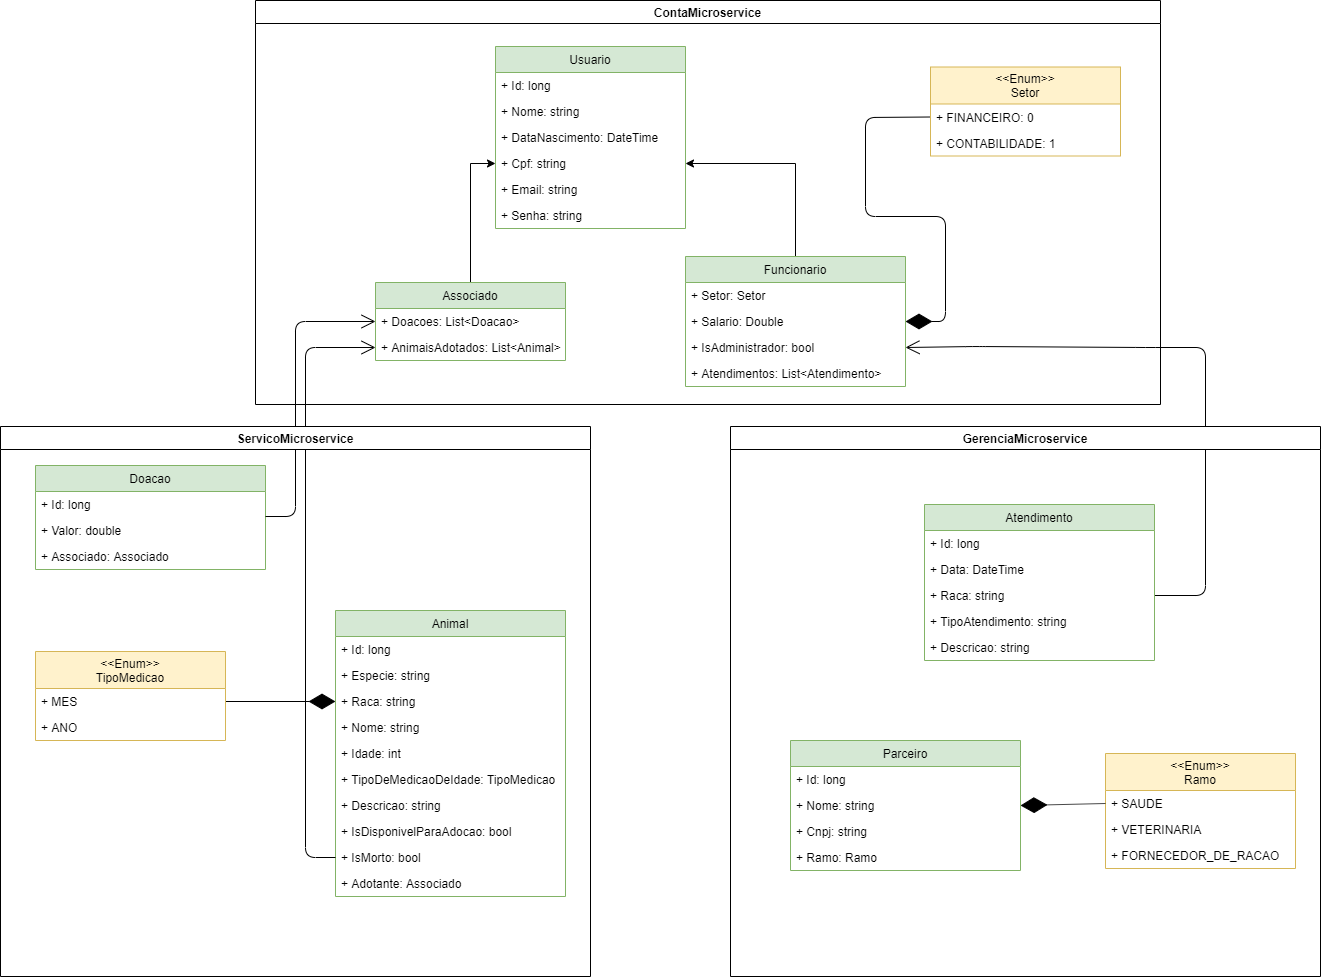

The diagram above was exported from draw.io. Its source (the exported page's mxGraphModel, read from the mxfile embedded in the PNG):
<mxGraphModel dx="1789" dy="1511" grid="1" gridSize="10" guides="1" tooltips="1" connect="1" arrows="1" fold="1" page="1" pageScale="1" pageWidth="850" pageHeight="1100" math="0" shadow="0">
  <root>
    <mxCell id="0" />
    <mxCell id="1" parent="0" />
    <mxCell id="dS304qo7DSMuc6FpCLvr-1" value="Usuario" style="swimlane;fontStyle=0;childLayout=stackLayout;horizontal=1;startSize=26;fillColor=#d5e8d4;horizontalStack=0;resizeParent=1;resizeParentMax=0;resizeLast=0;collapsible=1;marginBottom=0;strokeColor=#82b366;" vertex="1" parent="1">
      <mxGeometry x="420" width="190" height="182" as="geometry" />
    </mxCell>
    <mxCell id="dS304qo7DSMuc6FpCLvr-2" value="+ Id: long" style="text;strokeColor=none;fillColor=none;align=left;verticalAlign=top;spacingLeft=4;spacingRight=4;overflow=hidden;rotatable=0;points=[[0,0.5],[1,0.5]];portConstraint=eastwest;" vertex="1" parent="dS304qo7DSMuc6FpCLvr-1">
      <mxGeometry y="26" width="190" height="26" as="geometry" />
    </mxCell>
    <mxCell id="dS304qo7DSMuc6FpCLvr-3" value="+ Nome: string" style="text;strokeColor=none;fillColor=none;align=left;verticalAlign=top;spacingLeft=4;spacingRight=4;overflow=hidden;rotatable=0;points=[[0,0.5],[1,0.5]];portConstraint=eastwest;" vertex="1" parent="dS304qo7DSMuc6FpCLvr-1">
      <mxGeometry y="52" width="190" height="26" as="geometry" />
    </mxCell>
    <mxCell id="dS304qo7DSMuc6FpCLvr-4" value="+ DataNascimento: DateTime" style="text;strokeColor=none;fillColor=none;align=left;verticalAlign=top;spacingLeft=4;spacingRight=4;overflow=hidden;rotatable=0;points=[[0,0.5],[1,0.5]];portConstraint=eastwest;" vertex="1" parent="dS304qo7DSMuc6FpCLvr-1">
      <mxGeometry y="78" width="190" height="26" as="geometry" />
    </mxCell>
    <mxCell id="dS304qo7DSMuc6FpCLvr-5" value="+ Cpf: string" style="text;strokeColor=none;fillColor=none;align=left;verticalAlign=top;spacingLeft=4;spacingRight=4;overflow=hidden;rotatable=0;points=[[0,0.5],[1,0.5]];portConstraint=eastwest;" vertex="1" parent="dS304qo7DSMuc6FpCLvr-1">
      <mxGeometry y="104" width="190" height="26" as="geometry" />
    </mxCell>
    <mxCell id="dS304qo7DSMuc6FpCLvr-6" value="+ Email: string" style="text;strokeColor=none;fillColor=none;align=left;verticalAlign=top;spacingLeft=4;spacingRight=4;overflow=hidden;rotatable=0;points=[[0,0.5],[1,0.5]];portConstraint=eastwest;" vertex="1" parent="dS304qo7DSMuc6FpCLvr-1">
      <mxGeometry y="130" width="190" height="26" as="geometry" />
    </mxCell>
    <mxCell id="dS304qo7DSMuc6FpCLvr-7" value="+ Senha: string" style="text;strokeColor=none;fillColor=none;align=left;verticalAlign=top;spacingLeft=4;spacingRight=4;overflow=hidden;rotatable=0;points=[[0,0.5],[1,0.5]];portConstraint=eastwest;" vertex="1" parent="dS304qo7DSMuc6FpCLvr-1">
      <mxGeometry y="156" width="190" height="26" as="geometry" />
    </mxCell>
    <mxCell id="dS304qo7DSMuc6FpCLvr-8" style="edgeStyle=orthogonalEdgeStyle;rounded=0;orthogonalLoop=1;jettySize=auto;html=1;exitX=0.5;exitY=0;exitDx=0;exitDy=0;entryX=1;entryY=0.5;entryDx=0;entryDy=0;" edge="1" parent="1" source="dS304qo7DSMuc6FpCLvr-9" target="dS304qo7DSMuc6FpCLvr-5">
      <mxGeometry relative="1" as="geometry" />
    </mxCell>
    <mxCell id="dS304qo7DSMuc6FpCLvr-9" value="Funcionario" style="swimlane;fontStyle=0;childLayout=stackLayout;horizontal=1;startSize=26;fillColor=#d5e8d4;horizontalStack=0;resizeParent=1;resizeParentMax=0;resizeLast=0;collapsible=1;marginBottom=0;strokeColor=#82b366;" vertex="1" parent="1">
      <mxGeometry x="610" y="210" width="220" height="130" as="geometry" />
    </mxCell>
    <mxCell id="dS304qo7DSMuc6FpCLvr-10" value="+ Setor: Setor" style="text;strokeColor=none;fillColor=none;align=left;verticalAlign=top;spacingLeft=4;spacingRight=4;overflow=hidden;rotatable=0;points=[[0,0.5],[1,0.5]];portConstraint=eastwest;" vertex="1" parent="dS304qo7DSMuc6FpCLvr-9">
      <mxGeometry y="26" width="220" height="26" as="geometry" />
    </mxCell>
    <mxCell id="dS304qo7DSMuc6FpCLvr-11" value="+ Salario: Double" style="text;strokeColor=none;fillColor=none;align=left;verticalAlign=top;spacingLeft=4;spacingRight=4;overflow=hidden;rotatable=0;points=[[0,0.5],[1,0.5]];portConstraint=eastwest;" vertex="1" parent="dS304qo7DSMuc6FpCLvr-9">
      <mxGeometry y="52" width="220" height="26" as="geometry" />
    </mxCell>
    <mxCell id="dS304qo7DSMuc6FpCLvr-12" value="+ IsAdministrador: bool" style="text;strokeColor=none;fillColor=none;align=left;verticalAlign=top;spacingLeft=4;spacingRight=4;overflow=hidden;rotatable=0;points=[[0,0.5],[1,0.5]];portConstraint=eastwest;" vertex="1" parent="dS304qo7DSMuc6FpCLvr-9">
      <mxGeometry y="78" width="220" height="26" as="geometry" />
    </mxCell>
    <mxCell id="dS304qo7DSMuc6FpCLvr-59" value="+ Atendimentos: List&lt;Atendimento&gt;" style="text;strokeColor=none;fillColor=none;align=left;verticalAlign=top;spacingLeft=4;spacingRight=4;overflow=hidden;rotatable=0;points=[[0,0.5],[1,0.5]];portConstraint=eastwest;" vertex="1" parent="dS304qo7DSMuc6FpCLvr-9">
      <mxGeometry y="104" width="220" height="26" as="geometry" />
    </mxCell>
    <mxCell id="dS304qo7DSMuc6FpCLvr-13" value="Animal" style="swimlane;fontStyle=0;childLayout=stackLayout;horizontal=1;startSize=26;fillColor=#d5e8d4;horizontalStack=0;resizeParent=1;resizeParentMax=0;resizeLast=0;collapsible=1;marginBottom=0;strokeColor=#82b366;" vertex="1" parent="1">
      <mxGeometry x="260" y="564" width="230" height="286" as="geometry" />
    </mxCell>
    <mxCell id="dS304qo7DSMuc6FpCLvr-14" value="+ Id: long" style="text;strokeColor=none;fillColor=none;align=left;verticalAlign=top;spacingLeft=4;spacingRight=4;overflow=hidden;rotatable=0;points=[[0,0.5],[1,0.5]];portConstraint=eastwest;" vertex="1" parent="dS304qo7DSMuc6FpCLvr-13">
      <mxGeometry y="26" width="230" height="26" as="geometry" />
    </mxCell>
    <mxCell id="dS304qo7DSMuc6FpCLvr-15" value="+ Especie: string" style="text;strokeColor=none;fillColor=none;align=left;verticalAlign=top;spacingLeft=4;spacingRight=4;overflow=hidden;rotatable=0;points=[[0,0.5],[1,0.5]];portConstraint=eastwest;" vertex="1" parent="dS304qo7DSMuc6FpCLvr-13">
      <mxGeometry y="52" width="230" height="26" as="geometry" />
    </mxCell>
    <mxCell id="dS304qo7DSMuc6FpCLvr-16" value="+ Raca: string" style="text;strokeColor=none;fillColor=none;align=left;verticalAlign=top;spacingLeft=4;spacingRight=4;overflow=hidden;rotatable=0;points=[[0,0.5],[1,0.5]];portConstraint=eastwest;" vertex="1" parent="dS304qo7DSMuc6FpCLvr-13">
      <mxGeometry y="78" width="230" height="26" as="geometry" />
    </mxCell>
    <mxCell id="dS304qo7DSMuc6FpCLvr-17" value="+ Nome: string" style="text;strokeColor=none;fillColor=none;align=left;verticalAlign=top;spacingLeft=4;spacingRight=4;overflow=hidden;rotatable=0;points=[[0,0.5],[1,0.5]];portConstraint=eastwest;" vertex="1" parent="dS304qo7DSMuc6FpCLvr-13">
      <mxGeometry y="104" width="230" height="26" as="geometry" />
    </mxCell>
    <mxCell id="dS304qo7DSMuc6FpCLvr-18" value="+ Idade: int" style="text;strokeColor=none;fillColor=none;align=left;verticalAlign=top;spacingLeft=4;spacingRight=4;overflow=hidden;rotatable=0;points=[[0,0.5],[1,0.5]];portConstraint=eastwest;" vertex="1" parent="dS304qo7DSMuc6FpCLvr-13">
      <mxGeometry y="130" width="230" height="26" as="geometry" />
    </mxCell>
    <mxCell id="dS304qo7DSMuc6FpCLvr-19" value="+ TipoDeMedicaoDeIdade: TipoMedicao" style="text;strokeColor=none;fillColor=none;align=left;verticalAlign=top;spacingLeft=4;spacingRight=4;overflow=hidden;rotatable=0;points=[[0,0.5],[1,0.5]];portConstraint=eastwest;" vertex="1" parent="dS304qo7DSMuc6FpCLvr-13">
      <mxGeometry y="156" width="230" height="26" as="geometry" />
    </mxCell>
    <mxCell id="dS304qo7DSMuc6FpCLvr-20" value="+ Descricao: string" style="text;strokeColor=none;fillColor=none;align=left;verticalAlign=top;spacingLeft=4;spacingRight=4;overflow=hidden;rotatable=0;points=[[0,0.5],[1,0.5]];portConstraint=eastwest;" vertex="1" parent="dS304qo7DSMuc6FpCLvr-13">
      <mxGeometry y="182" width="230" height="26" as="geometry" />
    </mxCell>
    <mxCell id="dS304qo7DSMuc6FpCLvr-21" value="+ IsDisponivelParaAdocao: bool" style="text;strokeColor=none;fillColor=none;align=left;verticalAlign=top;spacingLeft=4;spacingRight=4;overflow=hidden;rotatable=0;points=[[0,0.5],[1,0.5]];portConstraint=eastwest;" vertex="1" parent="dS304qo7DSMuc6FpCLvr-13">
      <mxGeometry y="208" width="230" height="26" as="geometry" />
    </mxCell>
    <mxCell id="dS304qo7DSMuc6FpCLvr-22" value="+ IsMorto: bool" style="text;strokeColor=none;fillColor=none;align=left;verticalAlign=top;spacingLeft=4;spacingRight=4;overflow=hidden;rotatable=0;points=[[0,0.5],[1,0.5]];portConstraint=eastwest;" vertex="1" parent="dS304qo7DSMuc6FpCLvr-13">
      <mxGeometry y="234" width="230" height="26" as="geometry" />
    </mxCell>
    <mxCell id="dS304qo7DSMuc6FpCLvr-23" value="+ Adotante: Associado" style="text;strokeColor=none;fillColor=none;align=left;verticalAlign=top;spacingLeft=4;spacingRight=4;overflow=hidden;rotatable=0;points=[[0,0.5],[1,0.5]];portConstraint=eastwest;" vertex="1" parent="dS304qo7DSMuc6FpCLvr-13">
      <mxGeometry y="260" width="230" height="26" as="geometry" />
    </mxCell>
    <mxCell id="dS304qo7DSMuc6FpCLvr-27" style="edgeStyle=orthogonalEdgeStyle;rounded=0;orthogonalLoop=1;jettySize=auto;html=1;exitX=0.5;exitY=0;exitDx=0;exitDy=0;entryX=0;entryY=0.5;entryDx=0;entryDy=0;" edge="1" parent="1" source="dS304qo7DSMuc6FpCLvr-28" target="dS304qo7DSMuc6FpCLvr-5">
      <mxGeometry relative="1" as="geometry" />
    </mxCell>
    <mxCell id="dS304qo7DSMuc6FpCLvr-28" value="Associado" style="swimlane;fontStyle=0;childLayout=stackLayout;horizontal=1;startSize=26;fillColor=#d5e8d4;horizontalStack=0;resizeParent=1;resizeParentMax=0;resizeLast=0;collapsible=1;marginBottom=0;strokeColor=#82b366;" vertex="1" parent="1">
      <mxGeometry x="300" y="236" width="190" height="78" as="geometry" />
    </mxCell>
    <mxCell id="dS304qo7DSMuc6FpCLvr-29" value="+ Doacoes: List&lt;Doacao&gt;" style="text;strokeColor=none;fillColor=none;align=left;verticalAlign=top;spacingLeft=4;spacingRight=4;overflow=hidden;rotatable=0;points=[[0,0.5],[1,0.5]];portConstraint=eastwest;" vertex="1" parent="dS304qo7DSMuc6FpCLvr-28">
      <mxGeometry y="26" width="190" height="26" as="geometry" />
    </mxCell>
    <mxCell id="dS304qo7DSMuc6FpCLvr-30" value="+ AnimaisAdotados: List&lt;Animal&gt;" style="text;strokeColor=none;fillColor=none;align=left;verticalAlign=top;spacingLeft=4;spacingRight=4;overflow=hidden;rotatable=0;points=[[0,0.5],[1,0.5]];portConstraint=eastwest;" vertex="1" parent="dS304qo7DSMuc6FpCLvr-28">
      <mxGeometry y="52" width="190" height="26" as="geometry" />
    </mxCell>
    <mxCell id="dS304qo7DSMuc6FpCLvr-31" value="" style="endArrow=diamondThin;endFill=1;endSize=24;html=1;exitX=0;exitY=0.5;exitDx=0;exitDy=0;entryX=1;entryY=0.5;entryDx=0;entryDy=0;" edge="1" parent="1" source="dS304qo7DSMuc6FpCLvr-25" target="dS304qo7DSMuc6FpCLvr-11">
      <mxGeometry width="160" relative="1" as="geometry">
        <mxPoint x="790" y="165" as="sourcePoint" />
        <mxPoint x="950" y="165" as="targetPoint" />
        <Array as="points">
          <mxPoint x="790" y="71" />
          <mxPoint x="790" y="170" />
          <mxPoint x="870" y="170" />
          <mxPoint x="870" y="275" />
        </Array>
      </mxGeometry>
    </mxCell>
    <mxCell id="dS304qo7DSMuc6FpCLvr-40" value="" style="endArrow=diamondThin;endFill=1;endSize=24;html=1;exitX=1;exitY=0.5;exitDx=0;exitDy=0;entryX=0;entryY=0.5;entryDx=0;entryDy=0;" edge="1" parent="1" source="dS304qo7DSMuc6FpCLvr-33" target="dS304qo7DSMuc6FpCLvr-16">
      <mxGeometry width="160" relative="1" as="geometry">
        <mxPoint x="915" y="159.5" as="sourcePoint" />
        <mxPoint x="875" y="389" as="targetPoint" />
      </mxGeometry>
    </mxCell>
    <mxCell id="dS304qo7DSMuc6FpCLvr-45" value="Doacao" style="swimlane;fontStyle=0;childLayout=stackLayout;horizontal=1;startSize=26;fillColor=#d5e8d4;horizontalStack=0;resizeParent=1;resizeParentMax=0;resizeLast=0;collapsible=1;marginBottom=0;strokeColor=#82b366;" vertex="1" parent="1">
      <mxGeometry x="-40" y="419" width="230" height="104" as="geometry" />
    </mxCell>
    <mxCell id="dS304qo7DSMuc6FpCLvr-46" value="+ Id: long" style="text;strokeColor=none;fillColor=none;align=left;verticalAlign=top;spacingLeft=4;spacingRight=4;overflow=hidden;rotatable=0;points=[[0,0.5],[1,0.5]];portConstraint=eastwest;" vertex="1" parent="dS304qo7DSMuc6FpCLvr-45">
      <mxGeometry y="26" width="230" height="26" as="geometry" />
    </mxCell>
    <mxCell id="dS304qo7DSMuc6FpCLvr-47" value="+ Valor: double" style="text;strokeColor=none;fillColor=none;align=left;verticalAlign=top;spacingLeft=4;spacingRight=4;overflow=hidden;rotatable=0;points=[[0,0.5],[1,0.5]];portConstraint=eastwest;" vertex="1" parent="dS304qo7DSMuc6FpCLvr-45">
      <mxGeometry y="52" width="230" height="26" as="geometry" />
    </mxCell>
    <mxCell id="dS304qo7DSMuc6FpCLvr-48" value="+ Associado: Associado" style="text;strokeColor=none;fillColor=none;align=left;verticalAlign=top;spacingLeft=4;spacingRight=4;overflow=hidden;rotatable=0;points=[[0,0.5],[1,0.5]];portConstraint=eastwest;" vertex="1" parent="dS304qo7DSMuc6FpCLvr-45">
      <mxGeometry y="78" width="230" height="26" as="geometry" />
    </mxCell>
    <mxCell id="dS304qo7DSMuc6FpCLvr-61" value="" style="endArrow=open;endFill=1;endSize=12;html=1;exitX=1;exitY=0.962;exitDx=0;exitDy=0;exitPerimeter=0;entryX=0;entryY=0.5;entryDx=0;entryDy=0;" edge="1" parent="1" source="dS304qo7DSMuc6FpCLvr-46" target="dS304qo7DSMuc6FpCLvr-29">
      <mxGeometry width="160" relative="1" as="geometry">
        <mxPoint x="-220" y="410" as="sourcePoint" />
        <mxPoint x="260" y="274" as="targetPoint" />
        <Array as="points">
          <mxPoint x="220" y="470" />
          <mxPoint x="220" y="275" />
        </Array>
      </mxGeometry>
    </mxCell>
    <mxCell id="dS304qo7DSMuc6FpCLvr-62" value="" style="endArrow=open;endFill=1;endSize=12;html=1;exitX=1;exitY=0.5;exitDx=0;exitDy=0;entryX=1;entryY=0.5;entryDx=0;entryDy=0;" edge="1" parent="1" source="dS304qo7DSMuc6FpCLvr-56" target="dS304qo7DSMuc6FpCLvr-12">
      <mxGeometry width="160" relative="1" as="geometry">
        <mxPoint x="955" y="351.51199999999994" as="sourcePoint" />
        <mxPoint x="1025" y="351.5" as="targetPoint" />
        <Array as="points">
          <mxPoint x="1130" y="549" />
          <mxPoint x="1130" y="301" />
          <mxPoint x="1070" y="301" />
          <mxPoint x="900" y="300" />
        </Array>
      </mxGeometry>
    </mxCell>
    <mxCell id="dS304qo7DSMuc6FpCLvr-63" value="" style="endArrow=open;endFill=1;endSize=12;html=1;exitX=0;exitY=0.5;exitDx=0;exitDy=0;entryX=0;entryY=0.5;entryDx=0;entryDy=0;" edge="1" parent="1" source="dS304qo7DSMuc6FpCLvr-22" target="dS304qo7DSMuc6FpCLvr-30">
      <mxGeometry width="160" relative="1" as="geometry">
        <mxPoint x="190" y="411.51199999999994" as="sourcePoint" />
        <mxPoint x="260" y="411.5" as="targetPoint" />
        <Array as="points">
          <mxPoint x="230" y="811" />
          <mxPoint x="230" y="301" />
        </Array>
      </mxGeometry>
    </mxCell>
    <mxCell id="dS304qo7DSMuc6FpCLvr-66" value="ServicoMicroservice" style="swimlane;startSize=23;" vertex="1" parent="1">
      <mxGeometry x="-75" y="380" width="590" height="550" as="geometry" />
    </mxCell>
    <mxCell id="dS304qo7DSMuc6FpCLvr-32" value="&lt;&lt;Enum&gt;&gt;&#10;TipoMedicao" style="swimlane;fontStyle=0;childLayout=stackLayout;horizontal=1;startSize=37;fillColor=#fff2cc;horizontalStack=0;resizeParent=1;resizeParentMax=0;resizeLast=0;collapsible=1;marginBottom=0;strokeColor=#d6b656;" vertex="1" parent="dS304qo7DSMuc6FpCLvr-66">
      <mxGeometry x="35" y="225" width="190" height="89" as="geometry" />
    </mxCell>
    <mxCell id="dS304qo7DSMuc6FpCLvr-33" value="+ MES" style="text;strokeColor=none;fillColor=none;align=left;verticalAlign=top;spacingLeft=4;spacingRight=4;overflow=hidden;rotatable=0;points=[[0,0.5],[1,0.5]];portConstraint=eastwest;" vertex="1" parent="dS304qo7DSMuc6FpCLvr-32">
      <mxGeometry y="37" width="190" height="26" as="geometry" />
    </mxCell>
    <mxCell id="dS304qo7DSMuc6FpCLvr-34" value="+ ANO" style="text;strokeColor=none;fillColor=none;align=left;verticalAlign=top;spacingLeft=4;spacingRight=4;overflow=hidden;rotatable=0;points=[[0,0.5],[1,0.5]];portConstraint=eastwest;" vertex="1" parent="dS304qo7DSMuc6FpCLvr-32">
      <mxGeometry y="63" width="190" height="26" as="geometry" />
    </mxCell>
    <mxCell id="dS304qo7DSMuc6FpCLvr-69" value="ContaMicroservice" style="swimlane;startSize=23;" vertex="1" parent="1">
      <mxGeometry x="180" y="-46" width="905" height="404" as="geometry" />
    </mxCell>
    <mxCell id="dS304qo7DSMuc6FpCLvr-24" value="&lt;&lt;Enum&gt;&gt;&#10;Setor" style="swimlane;fontStyle=0;childLayout=stackLayout;horizontal=1;startSize=37;fillColor=#fff2cc;horizontalStack=0;resizeParent=1;resizeParentMax=0;resizeLast=0;collapsible=1;marginBottom=0;strokeColor=#d6b656;" vertex="1" parent="dS304qo7DSMuc6FpCLvr-69">
      <mxGeometry x="675" y="66.5" width="190" height="89" as="geometry" />
    </mxCell>
    <mxCell id="dS304qo7DSMuc6FpCLvr-25" value="+ FINANCEIRO: 0" style="text;strokeColor=none;fillColor=none;align=left;verticalAlign=top;spacingLeft=4;spacingRight=4;overflow=hidden;rotatable=0;points=[[0,0.5],[1,0.5]];portConstraint=eastwest;" vertex="1" parent="dS304qo7DSMuc6FpCLvr-24">
      <mxGeometry y="37" width="190" height="26" as="geometry" />
    </mxCell>
    <mxCell id="dS304qo7DSMuc6FpCLvr-26" value="+ CONTABILIDADE: 1" style="text;strokeColor=none;fillColor=none;align=left;verticalAlign=top;spacingLeft=4;spacingRight=4;overflow=hidden;rotatable=0;points=[[0,0.5],[1,0.5]];portConstraint=eastwest;" vertex="1" parent="dS304qo7DSMuc6FpCLvr-24">
      <mxGeometry y="63" width="190" height="26" as="geometry" />
    </mxCell>
    <mxCell id="dS304qo7DSMuc6FpCLvr-70" value="GerenciaMicroservice" style="swimlane;" vertex="1" parent="1">
      <mxGeometry x="655" y="380" width="590" height="550" as="geometry" />
    </mxCell>
    <mxCell id="dS304qo7DSMuc6FpCLvr-35" value="Parceiro" style="swimlane;fontStyle=0;childLayout=stackLayout;horizontal=1;startSize=26;fillColor=#d5e8d4;horizontalStack=0;resizeParent=1;resizeParentMax=0;resizeLast=0;collapsible=1;marginBottom=0;strokeColor=#82b366;" vertex="1" parent="dS304qo7DSMuc6FpCLvr-70">
      <mxGeometry x="60" y="314" width="230" height="130" as="geometry" />
    </mxCell>
    <mxCell id="dS304qo7DSMuc6FpCLvr-36" value="+ Id: long" style="text;strokeColor=none;fillColor=none;align=left;verticalAlign=top;spacingLeft=4;spacingRight=4;overflow=hidden;rotatable=0;points=[[0,0.5],[1,0.5]];portConstraint=eastwest;" vertex="1" parent="dS304qo7DSMuc6FpCLvr-35">
      <mxGeometry y="26" width="230" height="26" as="geometry" />
    </mxCell>
    <mxCell id="dS304qo7DSMuc6FpCLvr-37" value="+ Nome: string" style="text;strokeColor=none;fillColor=none;align=left;verticalAlign=top;spacingLeft=4;spacingRight=4;overflow=hidden;rotatable=0;points=[[0,0.5],[1,0.5]];portConstraint=eastwest;" vertex="1" parent="dS304qo7DSMuc6FpCLvr-35">
      <mxGeometry y="52" width="230" height="26" as="geometry" />
    </mxCell>
    <mxCell id="dS304qo7DSMuc6FpCLvr-38" value="+ Cnpj: string" style="text;strokeColor=none;fillColor=none;align=left;verticalAlign=top;spacingLeft=4;spacingRight=4;overflow=hidden;rotatable=0;points=[[0,0.5],[1,0.5]];portConstraint=eastwest;" vertex="1" parent="dS304qo7DSMuc6FpCLvr-35">
      <mxGeometry y="78" width="230" height="26" as="geometry" />
    </mxCell>
    <mxCell id="dS304qo7DSMuc6FpCLvr-39" value="+ Ramo: Ramo" style="text;strokeColor=none;fillColor=none;align=left;verticalAlign=top;spacingLeft=4;spacingRight=4;overflow=hidden;rotatable=0;points=[[0,0.5],[1,0.5]];portConstraint=eastwest;" vertex="1" parent="dS304qo7DSMuc6FpCLvr-35">
      <mxGeometry y="104" width="230" height="26" as="geometry" />
    </mxCell>
    <mxCell id="dS304qo7DSMuc6FpCLvr-41" value="&lt;&lt;Enum&gt;&gt;&#10;Ramo" style="swimlane;fontStyle=0;childLayout=stackLayout;horizontal=1;startSize=37;fillColor=#fff2cc;horizontalStack=0;resizeParent=1;resizeParentMax=0;resizeLast=0;collapsible=1;marginBottom=0;strokeColor=#d6b656;" vertex="1" parent="dS304qo7DSMuc6FpCLvr-70">
      <mxGeometry x="375" y="327" width="190" height="115" as="geometry" />
    </mxCell>
    <mxCell id="dS304qo7DSMuc6FpCLvr-42" value="+ SAUDE" style="text;strokeColor=none;fillColor=none;align=left;verticalAlign=top;spacingLeft=4;spacingRight=4;overflow=hidden;rotatable=0;points=[[0,0.5],[1,0.5]];portConstraint=eastwest;" vertex="1" parent="dS304qo7DSMuc6FpCLvr-41">
      <mxGeometry y="37" width="190" height="26" as="geometry" />
    </mxCell>
    <mxCell id="dS304qo7DSMuc6FpCLvr-43" value="+ VETERINARIA" style="text;strokeColor=none;fillColor=none;align=left;verticalAlign=top;spacingLeft=4;spacingRight=4;overflow=hidden;rotatable=0;points=[[0,0.5],[1,0.5]];portConstraint=eastwest;" vertex="1" parent="dS304qo7DSMuc6FpCLvr-41">
      <mxGeometry y="63" width="190" height="26" as="geometry" />
    </mxCell>
    <mxCell id="dS304qo7DSMuc6FpCLvr-71" value="+ FORNECEDOR_DE_RACAO" style="text;strokeColor=none;fillColor=none;align=left;verticalAlign=top;spacingLeft=4;spacingRight=4;overflow=hidden;rotatable=0;points=[[0,0.5],[1,0.5]];portConstraint=eastwest;" vertex="1" parent="dS304qo7DSMuc6FpCLvr-41">
      <mxGeometry y="89" width="190" height="26" as="geometry" />
    </mxCell>
    <mxCell id="dS304qo7DSMuc6FpCLvr-44" value="" style="endArrow=diamondThin;endFill=1;endSize=24;html=1;exitX=0;exitY=0.5;exitDx=0;exitDy=0;entryX=1;entryY=0.5;entryDx=0;entryDy=0;" edge="1" parent="dS304qo7DSMuc6FpCLvr-70" source="dS304qo7DSMuc6FpCLvr-42" target="dS304qo7DSMuc6FpCLvr-37">
      <mxGeometry width="160" relative="1" as="geometry">
        <mxPoint x="85" y="55" as="sourcePoint" />
        <mxPoint x="-45" y="96" as="targetPoint" />
      </mxGeometry>
    </mxCell>
    <mxCell id="dS304qo7DSMuc6FpCLvr-53" value="Atendimento" style="swimlane;fontStyle=0;childLayout=stackLayout;horizontal=1;startSize=26;fillColor=#d5e8d4;horizontalStack=0;resizeParent=1;resizeParentMax=0;resizeLast=0;collapsible=1;marginBottom=0;strokeColor=#82b366;" vertex="1" parent="dS304qo7DSMuc6FpCLvr-70">
      <mxGeometry x="194" y="78" width="230" height="156" as="geometry" />
    </mxCell>
    <mxCell id="dS304qo7DSMuc6FpCLvr-54" value="+ Id: long" style="text;strokeColor=none;fillColor=none;align=left;verticalAlign=top;spacingLeft=4;spacingRight=4;overflow=hidden;rotatable=0;points=[[0,0.5],[1,0.5]];portConstraint=eastwest;" vertex="1" parent="dS304qo7DSMuc6FpCLvr-53">
      <mxGeometry y="26" width="230" height="26" as="geometry" />
    </mxCell>
    <mxCell id="dS304qo7DSMuc6FpCLvr-55" value="+ Data: DateTime" style="text;strokeColor=none;fillColor=none;align=left;verticalAlign=top;spacingLeft=4;spacingRight=4;overflow=hidden;rotatable=0;points=[[0,0.5],[1,0.5]];portConstraint=eastwest;" vertex="1" parent="dS304qo7DSMuc6FpCLvr-53">
      <mxGeometry y="52" width="230" height="26" as="geometry" />
    </mxCell>
    <mxCell id="dS304qo7DSMuc6FpCLvr-56" value="+ Raca: string" style="text;strokeColor=none;fillColor=none;align=left;verticalAlign=top;spacingLeft=4;spacingRight=4;overflow=hidden;rotatable=0;points=[[0,0.5],[1,0.5]];portConstraint=eastwest;" vertex="1" parent="dS304qo7DSMuc6FpCLvr-53">
      <mxGeometry y="78" width="230" height="26" as="geometry" />
    </mxCell>
    <mxCell id="dS304qo7DSMuc6FpCLvr-57" value="+ TipoAtendimento: string" style="text;strokeColor=none;fillColor=none;align=left;verticalAlign=top;spacingLeft=4;spacingRight=4;overflow=hidden;rotatable=0;points=[[0,0.5],[1,0.5]];portConstraint=eastwest;" vertex="1" parent="dS304qo7DSMuc6FpCLvr-53">
      <mxGeometry y="104" width="230" height="26" as="geometry" />
    </mxCell>
    <mxCell id="dS304qo7DSMuc6FpCLvr-58" value="+ Descricao: string" style="text;strokeColor=none;fillColor=none;align=left;verticalAlign=top;spacingLeft=4;spacingRight=4;overflow=hidden;rotatable=0;points=[[0,0.5],[1,0.5]];portConstraint=eastwest;" vertex="1" parent="dS304qo7DSMuc6FpCLvr-53">
      <mxGeometry y="130" width="230" height="26" as="geometry" />
    </mxCell>
  </root>
</mxGraphModel>